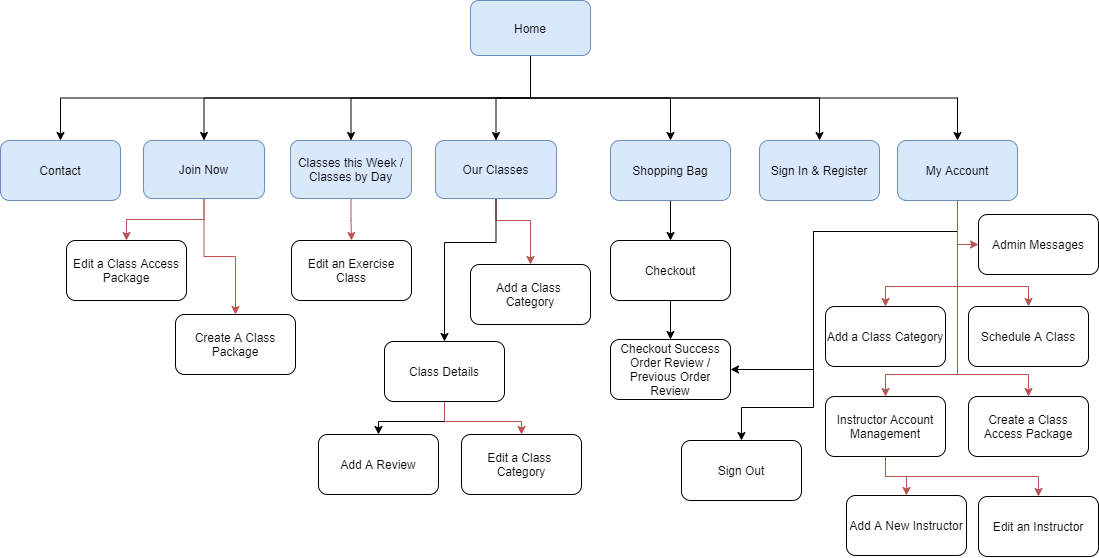

The diagram above was exported from draw.io. Its source (the exported page's mxGraphModel, read from the mxfile embedded in the PNG):
<mxGraphModel dx="865" dy="506" grid="1" gridSize="11" guides="1" tooltips="1" connect="1" arrows="1" fold="1" page="1" pageScale="1" pageWidth="1130" pageHeight="600" math="0" shadow="0">
  <root>
    <mxCell id="0" />
    <mxCell id="1" parent="0" />
    <mxCell id="YcdTeOrnLjOAQZoUFuUN-3" value="" style="edgeStyle=orthogonalEdgeStyle;rounded=0;orthogonalLoop=1;jettySize=auto;html=1;exitX=0.5;exitY=1;exitDx=0;exitDy=0;" parent="1" source="YcdTeOrnLjOAQZoUFuUN-1" target="YcdTeOrnLjOAQZoUFuUN-2" edge="1">
      <mxGeometry relative="1" as="geometry">
        <mxPoint x="875" y="93" as="sourcePoint" />
      </mxGeometry>
    </mxCell>
    <mxCell id="YcdTeOrnLjOAQZoUFuUN-10" style="edgeStyle=orthogonalEdgeStyle;rounded=0;orthogonalLoop=1;jettySize=auto;html=1;exitX=0.5;exitY=1;exitDx=0;exitDy=0;entryX=0.5;entryY=0;entryDx=0;entryDy=0;" parent="1" source="YcdTeOrnLjOAQZoUFuUN-1" target="YcdTeOrnLjOAQZoUFuUN-9" edge="1">
      <mxGeometry relative="1" as="geometry" />
    </mxCell>
    <mxCell id="YcdTeOrnLjOAQZoUFuUN-11" style="edgeStyle=orthogonalEdgeStyle;rounded=0;orthogonalLoop=1;jettySize=auto;html=1;exitX=0.5;exitY=1;exitDx=0;exitDy=0;entryX=0.5;entryY=0;entryDx=0;entryDy=0;" parent="1" source="YcdTeOrnLjOAQZoUFuUN-1" target="YcdTeOrnLjOAQZoUFuUN-5" edge="1">
      <mxGeometry relative="1" as="geometry" />
    </mxCell>
    <mxCell id="YcdTeOrnLjOAQZoUFuUN-12" style="edgeStyle=orthogonalEdgeStyle;rounded=0;orthogonalLoop=1;jettySize=auto;html=1;exitX=0.5;exitY=1;exitDx=0;exitDy=0;entryX=0.5;entryY=0;entryDx=0;entryDy=0;" parent="1" source="YcdTeOrnLjOAQZoUFuUN-1" target="YcdTeOrnLjOAQZoUFuUN-8" edge="1">
      <mxGeometry relative="1" as="geometry" />
    </mxCell>
    <mxCell id="YcdTeOrnLjOAQZoUFuUN-13" style="edgeStyle=orthogonalEdgeStyle;rounded=0;orthogonalLoop=1;jettySize=auto;html=1;exitX=0.5;exitY=1;exitDx=0;exitDy=0;entryX=0.5;entryY=0;entryDx=0;entryDy=0;" parent="1" source="YcdTeOrnLjOAQZoUFuUN-1" target="YcdTeOrnLjOAQZoUFuUN-7" edge="1">
      <mxGeometry relative="1" as="geometry" />
    </mxCell>
    <mxCell id="YcdTeOrnLjOAQZoUFuUN-14" style="edgeStyle=orthogonalEdgeStyle;rounded=0;orthogonalLoop=1;jettySize=auto;html=1;exitX=0.5;exitY=1;exitDx=0;exitDy=0;entryX=0.5;entryY=0;entryDx=0;entryDy=0;" parent="1" source="YcdTeOrnLjOAQZoUFuUN-1" target="YcdTeOrnLjOAQZoUFuUN-6" edge="1">
      <mxGeometry relative="1" as="geometry" />
    </mxCell>
    <mxCell id="YcdTeOrnLjOAQZoUFuUN-51" style="edgeStyle=orthogonalEdgeStyle;rounded=0;sketch=0;orthogonalLoop=1;jettySize=auto;html=1;exitX=0.5;exitY=1;exitDx=0;exitDy=0;entryX=0.5;entryY=0;entryDx=0;entryDy=0;shadow=0;fontColor=#FF0000;" parent="1" source="YcdTeOrnLjOAQZoUFuUN-1" target="YcdTeOrnLjOAQZoUFuUN-50" edge="1">
      <mxGeometry relative="1" as="geometry" />
    </mxCell>
    <mxCell id="YcdTeOrnLjOAQZoUFuUN-1" value="Home" style="rounded=1;whiteSpace=wrap;html=1;labelBackgroundColor=none;fillColor=#dae8fc;strokeColor=#6c8ebf;" parent="1" vertex="1">
      <mxGeometry x="493" y="33" width="120" height="55" as="geometry" />
    </mxCell>
    <mxCell id="YcdTeOrnLjOAQZoUFuUN-26" style="edgeStyle=orthogonalEdgeStyle;rounded=0;orthogonalLoop=1;jettySize=auto;html=1;exitX=0.5;exitY=1;exitDx=0;exitDy=0;entryX=1;entryY=0.5;entryDx=0;entryDy=0;" parent="1" source="YcdTeOrnLjOAQZoUFuUN-2" target="YcdTeOrnLjOAQZoUFuUN-16" edge="1">
      <mxGeometry relative="1" as="geometry">
        <Array as="points">
          <mxPoint x="980" y="264" />
          <mxPoint x="836" y="264" />
          <mxPoint x="836" y="402" />
        </Array>
      </mxGeometry>
    </mxCell>
    <mxCell id="YcdTeOrnLjOAQZoUFuUN-27" style="edgeStyle=orthogonalEdgeStyle;rounded=0;orthogonalLoop=1;jettySize=auto;html=1;exitX=0.5;exitY=1;exitDx=0;exitDy=0;entryX=0.5;entryY=0;entryDx=0;entryDy=0;horizontal=1;shadow=0;sketch=0;fillColor=#f8cecc;strokeColor=#b85450;" parent="1" source="YcdTeOrnLjOAQZoUFuUN-2" target="YcdTeOrnLjOAQZoUFuUN-24" edge="1">
      <mxGeometry relative="1" as="geometry">
        <Array as="points">
          <mxPoint x="980" y="407" />
          <mxPoint x="908" y="407" />
        </Array>
      </mxGeometry>
    </mxCell>
    <mxCell id="YcdTeOrnLjOAQZoUFuUN-28" style="edgeStyle=orthogonalEdgeStyle;rounded=0;orthogonalLoop=1;jettySize=auto;html=1;exitX=0.5;exitY=1;exitDx=0;exitDy=0;horizontal=1;shadow=0;sketch=0;fillColor=#f8cecc;strokeColor=#b85450;" parent="1" source="YcdTeOrnLjOAQZoUFuUN-2" target="YcdTeOrnLjOAQZoUFuUN-22" edge="1">
      <mxGeometry relative="1" as="geometry">
        <Array as="points">
          <mxPoint x="980" y="319" />
          <mxPoint x="908" y="319" />
        </Array>
      </mxGeometry>
    </mxCell>
    <mxCell id="YcdTeOrnLjOAQZoUFuUN-29" style="edgeStyle=orthogonalEdgeStyle;rounded=0;orthogonalLoop=1;jettySize=auto;html=1;exitX=0.5;exitY=1;exitDx=0;exitDy=0;horizontal=1;shadow=0;sketch=0;fillColor=#f8cecc;strokeColor=#b85450;" parent="1" source="YcdTeOrnLjOAQZoUFuUN-2" target="YcdTeOrnLjOAQZoUFuUN-23" edge="1">
      <mxGeometry relative="1" as="geometry">
        <Array as="points">
          <mxPoint x="980" y="319" />
          <mxPoint x="1051" y="319" />
        </Array>
      </mxGeometry>
    </mxCell>
    <mxCell id="YcdTeOrnLjOAQZoUFuUN-43" style="edgeStyle=orthogonalEdgeStyle;rounded=0;sketch=0;orthogonalLoop=1;jettySize=auto;html=1;exitX=0.5;exitY=1;exitDx=0;exitDy=0;shadow=0;fontColor=#FF0000;fillColor=#f8cecc;strokeColor=#b85450;" parent="1" source="YcdTeOrnLjOAQZoUFuUN-2" target="YcdTeOrnLjOAQZoUFuUN-42" edge="1">
      <mxGeometry relative="1" as="geometry">
        <Array as="points">
          <mxPoint x="980" y="407" />
          <mxPoint x="1051" y="407" />
        </Array>
      </mxGeometry>
    </mxCell>
    <mxCell id="LaOkJgxgDP3ZatFxXvHC-12" style="edgeStyle=orthogonalEdgeStyle;rounded=0;orthogonalLoop=1;jettySize=auto;html=1;exitX=0.5;exitY=1;exitDx=0;exitDy=0;" edge="1" parent="1" source="YcdTeOrnLjOAQZoUFuUN-2" target="LaOkJgxgDP3ZatFxXvHC-10">
      <mxGeometry relative="1" as="geometry">
        <Array as="points">
          <mxPoint x="980" y="264" />
          <mxPoint x="836" y="264" />
          <mxPoint x="836" y="440" />
          <mxPoint x="764" y="440" />
        </Array>
      </mxGeometry>
    </mxCell>
    <mxCell id="LaOkJgxgDP3ZatFxXvHC-17" style="edgeStyle=orthogonalEdgeStyle;rounded=0;orthogonalLoop=1;jettySize=auto;html=1;exitX=0.5;exitY=1;exitDx=0;exitDy=0;entryX=0;entryY=0.5;entryDx=0;entryDy=0;fillColor=#f8cecc;strokeColor=#b85450;" edge="1" parent="1" source="YcdTeOrnLjOAQZoUFuUN-2" target="LaOkJgxgDP3ZatFxXvHC-16">
      <mxGeometry relative="1" as="geometry" />
    </mxCell>
    <mxCell id="YcdTeOrnLjOAQZoUFuUN-2" value="My Account" style="whiteSpace=wrap;html=1;rounded=1;labelBackgroundColor=none;fillColor=#dae8fc;strokeColor=#6c8ebf;" parent="1" vertex="1">
      <mxGeometry x="920" y="173" width="120" height="60" as="geometry" />
    </mxCell>
    <mxCell id="YcdTeOrnLjOAQZoUFuUN-17" style="edgeStyle=orthogonalEdgeStyle;rounded=0;orthogonalLoop=1;jettySize=auto;html=1;exitX=0.5;exitY=1;exitDx=0;exitDy=0;entryX=0.5;entryY=0;entryDx=0;entryDy=0;" parent="1" source="YcdTeOrnLjOAQZoUFuUN-5" target="YcdTeOrnLjOAQZoUFuUN-15" edge="1">
      <mxGeometry relative="1" as="geometry" />
    </mxCell>
    <mxCell id="YcdTeOrnLjOAQZoUFuUN-5" value="Shopping Bag" style="whiteSpace=wrap;html=1;rounded=1;labelBackgroundColor=none;fillColor=#dae8fc;strokeColor=#6c8ebf;" parent="1" vertex="1">
      <mxGeometry x="633" y="173" width="120" height="60" as="geometry" />
    </mxCell>
    <mxCell id="YcdTeOrnLjOAQZoUFuUN-6" value="Contact" style="whiteSpace=wrap;html=1;rounded=1;labelBackgroundColor=none;fillColor=#dae8fc;strokeColor=#6c8ebf;" parent="1" vertex="1">
      <mxGeometry x="23" y="173" width="120" height="60" as="geometry" />
    </mxCell>
    <mxCell id="YcdTeOrnLjOAQZoUFuUN-39" style="edgeStyle=orthogonalEdgeStyle;rounded=0;orthogonalLoop=1;jettySize=auto;html=1;exitX=0.5;exitY=1;exitDx=0;exitDy=0;entryX=0.5;entryY=0;entryDx=0;entryDy=0;fontColor=#FF0000;fillColor=#f8cecc;strokeColor=#b85450;" parent="1" source="YcdTeOrnLjOAQZoUFuUN-7" target="YcdTeOrnLjOAQZoUFuUN-38" edge="1">
      <mxGeometry relative="1" as="geometry" />
    </mxCell>
    <mxCell id="LaOkJgxgDP3ZatFxXvHC-7" style="edgeStyle=orthogonalEdgeStyle;rounded=0;orthogonalLoop=1;jettySize=auto;html=1;exitX=0.5;exitY=1;exitDx=0;exitDy=0;fillColor=#f8cecc;strokeColor=#b85450;" edge="1" parent="1" source="YcdTeOrnLjOAQZoUFuUN-7" target="LaOkJgxgDP3ZatFxXvHC-1">
      <mxGeometry relative="1" as="geometry" />
    </mxCell>
    <mxCell id="YcdTeOrnLjOAQZoUFuUN-7" value="Join Now" style="whiteSpace=wrap;html=1;rounded=1;labelBackgroundColor=none;fillColor=#dae8fc;strokeColor=#6c8ebf;" parent="1" vertex="1">
      <mxGeometry x="166" y="173" width="121" height="58" as="geometry" />
    </mxCell>
    <mxCell id="YcdTeOrnLjOAQZoUFuUN-48" style="edgeStyle=orthogonalEdgeStyle;rounded=0;sketch=0;orthogonalLoop=1;jettySize=auto;html=1;exitX=0.5;exitY=1;exitDx=0;exitDy=0;entryX=0.5;entryY=0;entryDx=0;entryDy=0;shadow=0;fontColor=#FF0000;fillColor=#f8cecc;strokeColor=#b85450;" parent="1" source="YcdTeOrnLjOAQZoUFuUN-8" target="YcdTeOrnLjOAQZoUFuUN-47" edge="1">
      <mxGeometry relative="1" as="geometry">
        <Array as="points">
          <mxPoint x="374" y="253" />
          <mxPoint x="374" y="273" />
        </Array>
      </mxGeometry>
    </mxCell>
    <mxCell id="YcdTeOrnLjOAQZoUFuUN-8" value="Classes this Week / Classes by Day" style="whiteSpace=wrap;html=1;rounded=1;labelBackgroundColor=none;fillColor=#dae8fc;strokeColor=#6c8ebf;" parent="1" vertex="1">
      <mxGeometry x="313" y="173" width="121" height="58" as="geometry" />
    </mxCell>
    <mxCell id="YcdTeOrnLjOAQZoUFuUN-45" style="edgeStyle=orthogonalEdgeStyle;rounded=0;sketch=0;orthogonalLoop=1;jettySize=auto;html=1;exitX=0.5;exitY=1;exitDx=0;exitDy=0;entryX=0.5;entryY=0;entryDx=0;entryDy=0;shadow=0;fontColor=#FF0000;fillColor=#f8cecc;strokeColor=#b85450;" parent="1" source="YcdTeOrnLjOAQZoUFuUN-9" target="YcdTeOrnLjOAQZoUFuUN-44" edge="1">
      <mxGeometry relative="1" as="geometry">
        <Array as="points">
          <mxPoint x="519" y="253" />
          <mxPoint x="553" y="253" />
        </Array>
      </mxGeometry>
    </mxCell>
    <mxCell id="YcdTeOrnLjOAQZoUFuUN-46" style="edgeStyle=orthogonalEdgeStyle;rounded=0;sketch=0;orthogonalLoop=1;jettySize=auto;html=1;exitX=0.5;exitY=1;exitDx=0;exitDy=0;entryX=0.5;entryY=0;entryDx=0;entryDy=0;shadow=0;fontColor=#FF0000;" parent="1" source="YcdTeOrnLjOAQZoUFuUN-9" target="YcdTeOrnLjOAQZoUFuUN-34" edge="1">
      <mxGeometry relative="1" as="geometry">
        <Array as="points">
          <mxPoint x="519" y="275" />
          <mxPoint x="467" y="275" />
        </Array>
      </mxGeometry>
    </mxCell>
    <mxCell id="YcdTeOrnLjOAQZoUFuUN-9" value="Our Classes" style="whiteSpace=wrap;html=1;rounded=1;labelBackgroundColor=none;fillColor=#dae8fc;strokeColor=#6c8ebf;" parent="1" vertex="1">
      <mxGeometry x="458" y="173" width="121" height="58" as="geometry" />
    </mxCell>
    <mxCell id="YcdTeOrnLjOAQZoUFuUN-18" style="edgeStyle=orthogonalEdgeStyle;rounded=0;orthogonalLoop=1;jettySize=auto;html=1;exitX=0.5;exitY=1;exitDx=0;exitDy=0;" parent="1" source="YcdTeOrnLjOAQZoUFuUN-15" target="YcdTeOrnLjOAQZoUFuUN-16" edge="1">
      <mxGeometry relative="1" as="geometry" />
    </mxCell>
    <mxCell id="YcdTeOrnLjOAQZoUFuUN-15" value="Checkout" style="whiteSpace=wrap;html=1;rounded=1;" parent="1" vertex="1">
      <mxGeometry x="633" y="273" width="120" height="60" as="geometry" />
    </mxCell>
    <mxCell id="YcdTeOrnLjOAQZoUFuUN-16" value="Checkout Success Order Review / Previous Order Review" style="whiteSpace=wrap;html=1;rounded=1;" parent="1" vertex="1">
      <mxGeometry x="633" y="372" width="120" height="60" as="geometry" />
    </mxCell>
    <mxCell id="YcdTeOrnLjOAQZoUFuUN-22" value="Add a Class Category" style="whiteSpace=wrap;html=1;rounded=1;" parent="1" vertex="1">
      <mxGeometry x="848" y="339" width="120" height="60" as="geometry" />
    </mxCell>
    <mxCell id="YcdTeOrnLjOAQZoUFuUN-23" value="Schedule A Class" style="whiteSpace=wrap;html=1;rounded=1;" parent="1" vertex="1">
      <mxGeometry x="991" y="339" width="120" height="60" as="geometry" />
    </mxCell>
    <mxCell id="YcdTeOrnLjOAQZoUFuUN-53" style="edgeStyle=orthogonalEdgeStyle;rounded=0;sketch=0;orthogonalLoop=1;jettySize=auto;html=1;exitX=0.5;exitY=1;exitDx=0;exitDy=0;shadow=0;fontColor=#FF0000;fillColor=#f8cecc;strokeColor=#b85450;" parent="1" source="YcdTeOrnLjOAQZoUFuUN-24" target="YcdTeOrnLjOAQZoUFuUN-52" edge="1">
      <mxGeometry relative="1" as="geometry" />
    </mxCell>
    <mxCell id="LaOkJgxgDP3ZatFxXvHC-11" style="edgeStyle=orthogonalEdgeStyle;rounded=0;orthogonalLoop=1;jettySize=auto;html=1;exitX=0.5;exitY=1;exitDx=0;exitDy=0;entryX=0.5;entryY=0;entryDx=0;entryDy=0;fillColor=#f8cecc;strokeColor=#b85450;" edge="1" parent="1" source="YcdTeOrnLjOAQZoUFuUN-24" target="LaOkJgxgDP3ZatFxXvHC-8">
      <mxGeometry relative="1" as="geometry" />
    </mxCell>
    <mxCell id="YcdTeOrnLjOAQZoUFuUN-24" value="Instructor Account&lt;br&gt;Management" style="whiteSpace=wrap;html=1;rounded=1;" parent="1" vertex="1">
      <mxGeometry x="848" y="429" width="120" height="60" as="geometry" />
    </mxCell>
    <mxCell id="YcdTeOrnLjOAQZoUFuUN-55" style="edgeStyle=orthogonalEdgeStyle;rounded=0;orthogonalLoop=1;jettySize=auto;html=1;exitX=0.5;exitY=1;exitDx=0;exitDy=0;entryX=0.5;entryY=0;entryDx=0;entryDy=0;" parent="1" source="YcdTeOrnLjOAQZoUFuUN-34" target="YcdTeOrnLjOAQZoUFuUN-54" edge="1">
      <mxGeometry relative="1" as="geometry" />
    </mxCell>
    <mxCell id="LaOkJgxgDP3ZatFxXvHC-6" style="edgeStyle=orthogonalEdgeStyle;rounded=0;orthogonalLoop=1;jettySize=auto;html=1;exitX=0.5;exitY=1;exitDx=0;exitDy=0;entryX=0.5;entryY=0;entryDx=0;entryDy=0;fillColor=#f8cecc;strokeColor=#b85450;" edge="1" parent="1" source="YcdTeOrnLjOAQZoUFuUN-34" target="LaOkJgxgDP3ZatFxXvHC-5">
      <mxGeometry relative="1" as="geometry">
        <Array as="points">
          <mxPoint x="467" y="454" />
          <mxPoint x="544" y="454" />
        </Array>
      </mxGeometry>
    </mxCell>
    <mxCell id="YcdTeOrnLjOAQZoUFuUN-34" value="Class Details" style="whiteSpace=wrap;html=1;rounded=1;" parent="1" vertex="1">
      <mxGeometry x="407" y="374" width="120" height="60" as="geometry" />
    </mxCell>
    <mxCell id="YcdTeOrnLjOAQZoUFuUN-38" value="Edit&amp;nbsp;a Class Access Package" style="whiteSpace=wrap;html=1;rounded=1;" parent="1" vertex="1">
      <mxGeometry x="89" y="273" width="120" height="60" as="geometry" />
    </mxCell>
    <mxCell id="YcdTeOrnLjOAQZoUFuUN-42" value="Create a Class Access Package" style="whiteSpace=wrap;html=1;rounded=1;" parent="1" vertex="1">
      <mxGeometry x="991" y="429" width="120" height="60" as="geometry" />
    </mxCell>
    <mxCell id="YcdTeOrnLjOAQZoUFuUN-44" value="Add a Class &lt;br&gt;Category" style="whiteSpace=wrap;html=1;rounded=1;" parent="1" vertex="1">
      <mxGeometry x="493" y="297" width="120" height="60" as="geometry" />
    </mxCell>
    <mxCell id="YcdTeOrnLjOAQZoUFuUN-47" value="Edit&amp;nbsp;&lt;span&gt;an Exercise Class&lt;br&gt;&lt;/span&gt;" style="whiteSpace=wrap;html=1;rounded=1;" parent="1" vertex="1">
      <mxGeometry x="314" y="273" width="120" height="60" as="geometry" />
    </mxCell>
    <mxCell id="YcdTeOrnLjOAQZoUFuUN-50" value="Sign In &amp;amp; Register" style="whiteSpace=wrap;html=1;rounded=1;labelBackgroundColor=none;fillColor=#dae8fc;strokeColor=#6c8ebf;" parent="1" vertex="1">
      <mxGeometry x="782" y="173" width="120" height="60" as="geometry" />
    </mxCell>
    <mxCell id="YcdTeOrnLjOAQZoUFuUN-52" value="Add A New Instructor" style="whiteSpace=wrap;html=1;rounded=1;" parent="1" vertex="1">
      <mxGeometry x="869" y="528" width="120" height="60" as="geometry" />
    </mxCell>
    <mxCell id="YcdTeOrnLjOAQZoUFuUN-54" value="Add A Review" style="whiteSpace=wrap;html=1;rounded=1;" parent="1" vertex="1">
      <mxGeometry x="341" y="467" width="120" height="60" as="geometry" />
    </mxCell>
    <mxCell id="LaOkJgxgDP3ZatFxXvHC-1" value="Create A Class Package" style="whiteSpace=wrap;html=1;rounded=1;" vertex="1" parent="1">
      <mxGeometry x="198" y="347" width="120" height="60" as="geometry" />
    </mxCell>
    <mxCell id="LaOkJgxgDP3ZatFxXvHC-5" value="Edit&amp;nbsp;a Class &lt;br&gt;Category" style="whiteSpace=wrap;html=1;rounded=1;" vertex="1" parent="1">
      <mxGeometry x="484" y="467" width="120" height="60" as="geometry" />
    </mxCell>
    <mxCell id="LaOkJgxgDP3ZatFxXvHC-8" value="Edit an Instructor" style="whiteSpace=wrap;html=1;rounded=1;" vertex="1" parent="1">
      <mxGeometry x="1001" y="529" width="120" height="60" as="geometry" />
    </mxCell>
    <mxCell id="LaOkJgxgDP3ZatFxXvHC-10" value="Sign Out" style="whiteSpace=wrap;html=1;rounded=1;" vertex="1" parent="1">
      <mxGeometry x="704" y="473" width="120" height="60" as="geometry" />
    </mxCell>
    <mxCell id="LaOkJgxgDP3ZatFxXvHC-16" value="Admin Messages" style="whiteSpace=wrap;html=1;rounded=1;" vertex="1" parent="1">
      <mxGeometry x="1001" y="247" width="120" height="60" as="geometry" />
    </mxCell>
  </root>
</mxGraphModel>